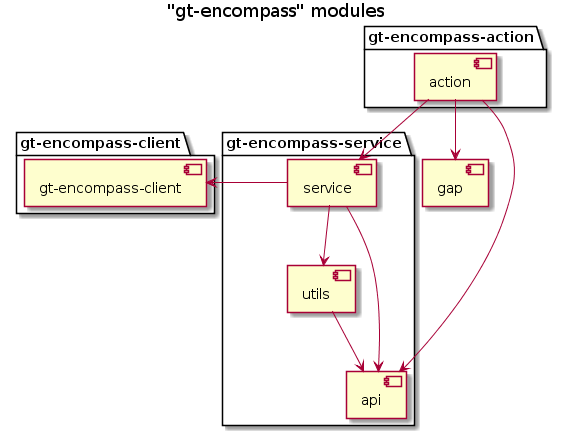

The diagram above was rendered by PlantUML. Its source (embedded in the PNG):
@startuml
' gt-encompass modules
title "gt-encompass" modules

package "gt-encompass-action" {
  component [action] as action
}

component [gap] as gap

package "gt-encompass-service" {
  component [service] as service
  component [utils] as utils
  component [api] as api
}

package "gt-encompass-client" {
  component [gt-encompass-client] as client
}

action --> service
action --> gap
action --> api

service --> api
service --> utils
service -left-> client
utils --> api

@enduml